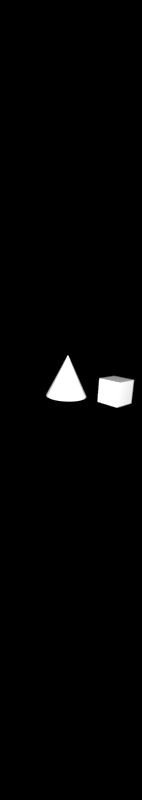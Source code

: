 # Source: blender2model.blend  (saved by Blender 3.6.14; exported with 4.5.12 LTS)
import bpy
from mathutils import Matrix  # noqa: F401  (used for matrix-valued properties, if any)

bpy.ops.wm.read_factory_settings(use_empty=True)
scene = bpy.context.scene
scene.name = 'Scene'

# ---- collections
col_objects = bpy.data.collections.new('Objects'); scene.collection.children.link(col_objects)
col_camera = bpy.data.collections.new('Camera'); scene.collection.children.link(col_camera)
col_lights = bpy.data.collections.new('Lights'); scene.collection.children.link(col_lights)

# ---- cameras
cam_camera_001 = bpy.data.cameras.new('Camera.001')
cam_camera_001.sensor_fit = 'HORIZONTAL'
cam_camera_001.clip_end = 100.0
cam_camera_001.lens = 55.6
cam_camera_001.sensor_width = 30.0
cam_camera_001.sensor_height = 18.0
cam_camera_001.display_size = 2.0
cam_camera_001.lens_unit = 'FOV'
cam_camera_001.dof.focus_distance = 0.0

# ---- lights
light_point_001 = bpy.data.lights.new('Point.001', 'POINT')
light_point_001.transmission_factor = 0.0
light_point_001.energy = 400.0
light_point_001.shadow_buffer_clip_start = 0.5
light_point_001.shadow_soft_size = 0.1
light_point_001.shadow_maximum_resolution = 0.006
light_point_001.use_absolute_resolution = True

# ---- meshes
me_cone = bpy.data.meshes.new('Cone')
me_cone.from_pydata([(0.0, 1.0, -1.0), (0.1951, 0.9808, -1.0), (0.3827, 0.9239, -1.0), (0.5556, 0.8315, -1.0), (0.7071, 0.7071, -1.0), (0.8315, 0.5556, -1.0), (0.9239, 0.3827, -1.0), (0.9808, 0.1951, -1.0), (1.0, 7.55e-08, -1.0), (0.9808, -0.1951, -1.0), (0.9239, -0.3827, -1.0), (0.8315, -0.5556, -1.0), (0.7071, -0.7071, -1.0), (0.5556, -0.8315, -1.0), (0.3827, -0.9239, -1.0), (0.1951, -0.9808, -1.0), (-3.258e-07, -1.0, -1.0), (-0.1951, -0.9808, -1.0), (-0.3827, -0.9239, -1.0), (-0.5556, -0.8315, -1.0), (-0.7071, -0.7071, -1.0), (-0.8315, -0.5556, -1.0), (-0.9239, -0.3827, -1.0), (-0.9808, -0.1951, -1.0), (-1.0, 9.656e-07, -1.0), (-0.9808, 0.1951, -1.0), (-0.9239, 0.3827, -1.0), (-0.8315, 0.5556, -1.0), (-0.7071, 0.7071, -1.0), (-0.5556, 0.8315, -1.0), (-0.3827, 0.9239, -1.0), (-0.1951, 0.9808, -1.0), (0.0, 0.0, 1.0)], [], [(0, 32, 1), (1, 32, 2), (2, 32, 3), (3, 32, 4), (4, 32, 5), (5, 32, 6), (6, 32, 7), (7, 32, 8), (8, 32, 9), (9, 32, 10), (10, 32, 11), (11, 32, 12), (12, 32, 13), (13, 32, 14), (14, 32, 15), (15, 32, 16), (16, 32, 17), (17, 32, 18), (18, 32, 19), (19, 32, 20), (20, 32, 21), (21, 32, 22), (22, 32, 23), (23, 32, 24), (24, 32, 25), (25, 32, 26), (26, 32, 27), (27, 32, 28), (28, 32, 29), (29, 32, 30), (0, 1, 2, 3, 4, 5, 6, 7, 8, 9, 10, 11, 12, 13, 14, 15, 16, 17, 18, 19, 20, 21, 22, 23, 24, 25, 26, 27, 28, 29, 30, 31), (30, 32, 31), (31, 32, 0)])
_uv = me_cone.uv_layers.new(name='UVMap')
_uv.uv.foreach_set('vector', [0.25, 0.49, 0.25, 0.25, 0.2968, 0.4854, 0.2968, 0.4854, 0.25, 0.25, 0.3418, 0.4717, 0.3418, 0.4717, 0.25, 0.25, 0.3833, 0.4496, 0.3833, 0.4496, 0.25, 0.25, 0.4197, 0.4197, 0.4197, 0.4197, 0.25, 0.25, 0.4496, 0.3833, 0.4496, 0.3833, 0.25, 0.25, 0.4717, 0.3418, 0.4717, 0.3418, 0.25, 0.25, 0.4854, 0.2968, 0.4854, 0.2968, 0.25, 0.25, 0.49, 0.25, 0.49, 0.25, 0.25, 0.25, 0.4854, 0.2032, 0.4854, 0.2032, 0.25, 0.25, 0.4717, 0.1582, 0.4717, 0.1582, 0.25, 0.25, 0.4496, 0.1167, 0.4496, 0.1167, 0.25, 0.25, 0.4197, 0.08029, 0.4197, 0.08029, 0.25, 0.25, 0.3833, 0.05045, 0.3833, 0.05045, 0.25, 0.25, 0.3418, 0.02827, 0.3418, 0.02827, 0.25, 0.25, 0.2968, 0.01461, 0.2968, 0.01461, 0.25, 0.25, 0.25, 0.01, 0.25, 0.01, 0.25, 0.25, 0.2032, 0.01461, 0.2032, 0.01461, 0.25, 0.25, 0.1582, 0.02827, 0.1582, 0.02827, 0.25, 0.25, 0.1167, 0.05045, 0.1167, 0.05045, 0.25, 0.25, 0.08029, 0.08029, 0.08029, 0.08029, 0.25, 0.25, 0.05045, 0.1167, 0.05045, 0.1167, 0.25, 0.25, 0.02827, 0.1582, 0.02827, 0.1582, 0.25, 0.25, 0.01461, 0.2032, 0.01461, 0.2032, 0.25, 0.25, 0.01, 0.25, 0.01, 0.25, 0.25, 0.25, 0.01461, 0.2968, 0.01461, 0.2968, 0.25, 0.25, 0.02827, 0.3418, 0.02827, 0.3418, 0.25, 0.25, 0.05045, 0.3833, 0.05045, 0.3833, 0.25, 0.25, 0.08029, 0.4197, 0.08029, 0.4197, 0.25, 0.25, 0.1167, 0.4496, 0.1167, 0.4496, 0.25, 0.25, 0.1582, 0.4717, 0.75, 0.49, 0.7968, 0.4854, 0.8418, 0.4717, 0.8833, 0.4496, 0.9197, 0.4197, 0.9496, 0.3833, 0.9717, 0.3418, 0.9854, 0.2968, 0.99, 0.25, 0.9854, 0.2032, 0.9717, 0.1582, 0.9496, 0.1167, 0.9197, 0.08029, 0.8833, 0.05045, 0.8418, 0.02827, 0.7968, 0.01461, 0.75, 0.01, 0.7032, 0.01461, 0.6582, 0.02827, 0.6167, 0.05045, 0.5803, 0.08029, 0.5504, 0.1167, 0.5283, 0.1582, 0.5146, 0.2032, 0.51, 0.25, 0.5146, 0.2968, 0.5283, 0.3418, 0.5504, 0.3833, 0.5803, 0.4197, 0.6167, 0.4496, 0.6582, 0.4717, 0.7032, 0.4854, 0.1582, 0.4717, 0.25, 0.25, 0.2032, 0.4854, 0.2032, 0.4854, 0.25, 0.25, 0.25, 0.49])
me_cone.use_remesh_fix_poles = True
me_cone.use_remesh_preserve_attributes = False
me_cone.use_mirror_vertex_groups = False
me_cone.update()
me_cube = bpy.data.meshes.new('Cube')
me_cube.from_pydata([(-1.0, -1.0, -1.0), (-1.0, -1.0, 1.0), (-1.0, 1.0, -1.0), (-1.0, 1.0, 1.0), (1.0, -1.0, -1.0), (1.0, -1.0, 1.0), (1.0, 1.0, -1.0), (1.0, 1.0, 1.0)], [], [(0, 1, 3, 2), (2, 3, 7, 6), (6, 7, 5, 4), (4, 5, 1, 0), (2, 6, 4, 0), (7, 3, 1, 5)])
_uv = me_cube.uv_layers.new(name='UVMap')
_uv.uv.foreach_set('vector', [0.375, 0.0, 0.625, 0.0, 0.625, 0.25, 0.375, 0.25, 0.375, 0.25, 0.625, 0.25, 0.625, 0.5, 0.375, 0.5, 0.375, 0.5, 0.625, 0.5, 0.625, 0.75, 0.375, 0.75, 0.375, 0.75, 0.625, 0.75, 0.625, 1.0, 0.375, 1.0, 0.125, 0.5, 0.375, 0.5, 0.375, 0.75, 0.125, 0.75, 0.625, 0.5, 0.875, 0.5, 0.875, 0.75, 0.625, 0.75])
me_cube.use_remesh_fix_poles = True
me_cube.use_remesh_preserve_attributes = False
me_cube.use_mirror_vertex_groups = False
me_cube.update()

# ---- objects
ob_camera = bpy.data.objects.new('Camera', cam_camera_001)
ob_light = bpy.data.objects.new('Light', light_point_001)
ob_cone = bpy.data.objects.new('Cone', me_cone)
ob_cube = bpy.data.objects.new('Cube', me_cube)

# ---- transforms, parenting, visibility, modifiers, constraints
ob_camera.location = (0.9635, -0.7769, 0.5143)
ob_camera.rotation_euler = (1.292, -0.04689, 1.519)
ob_camera.scale = (0.39, 0.39, 0.39)
ob_camera.lineart.crease_threshold = 0.0
ob_light.location = (0.9635, -0.7769, 0.5143)
ob_light.lineart.crease_threshold = 0.0
ob_cone.location = (-0.9504, -0.6892, 0.15)
ob_cone.scale = (0.15, 0.15, 0.15)
ob_cone.lineart.crease_threshold = 0.0
ob_cube.location = (-1.147, -0.2705, 0.0)
ob_cube.rotation_euler = (0.0, -0.0, -0.8477)
ob_cube.scale = (0.1, 0.1, 0.1)
ob_cube.lineart.crease_threshold = 0.0

# ---- collection membership
col_objects.objects.link(ob_camera)
col_objects.objects.link(ob_light)
col_camera.objects.link(ob_cone)
col_camera.objects.link(ob_cube)

# ---- scene / render settings (as saved in the file)
scene.camera = ob_camera
scene.frame_start = 1; scene.frame_end = 1; scene.frame_set(58)
scene.render.engine = 'BLENDER_EEVEE_NEXT'
scene.render.resolution_x = 128
scene.render.resolution_y = 720
scene.render.pixel_aspect_x = 9.375
scene.render.dither_intensity = 0.0
scene.cycles.samples = 128
scene.cycles.sampling_pattern = 'TABULATED_SOBOL'
scene.cycles.use_adaptive_sampling = False
scene.cycles.use_light_tree = False
scene.cycles.blur_glossy = 0.0
scene.cycles.sample_clamp_indirect = 0.0
scene.eevee.use_raytracing = True
scene.view_settings.view_transform = 'Standard'
bpy.context.view_layer.update()
